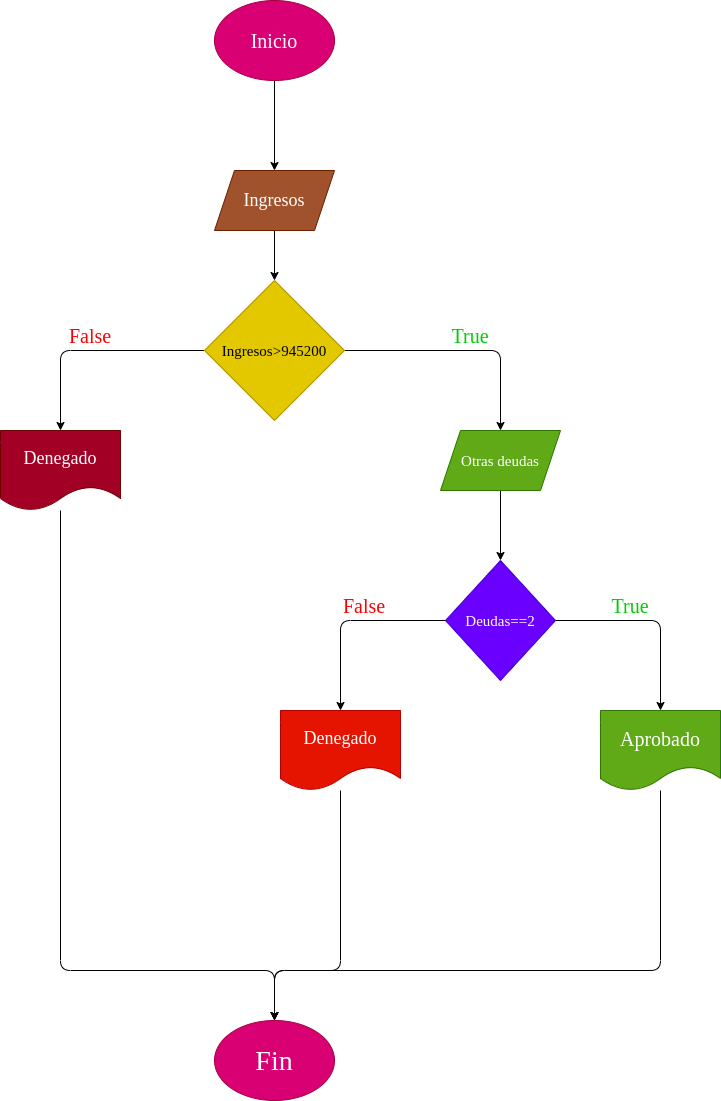

The diagram above was exported from draw.io. Its source (the exported page's mxGraphModel, read from the mxfile embedded in the PNG):
<mxGraphModel dx="650" dy="409" grid="1" gridSize="10" guides="1" tooltips="1" connect="1" arrows="1" fold="1" page="1" pageScale="1" pageWidth="827" pageHeight="1169" math="0" shadow="0">
  <root>
    <mxCell id="0" />
    <mxCell id="1" parent="0" />
    <mxCell id="4" value="" style="edgeStyle=none;html=1;" parent="1" source="2" target="3" edge="1">
      <mxGeometry relative="1" as="geometry" />
    </mxCell>
    <mxCell id="2" value="Inicio" style="ellipse;whiteSpace=wrap;html=1;fillColor=#d80073;strokeColor=#A50040;fontColor=#ffffff;fontFamily=Comic Sans MS;fontSize=20;" parent="1" vertex="1">
      <mxGeometry x="354" y="10" width="120" height="80" as="geometry" />
    </mxCell>
    <mxCell id="6" value="" style="edgeStyle=none;html=1;" parent="1" source="3" target="5" edge="1">
      <mxGeometry relative="1" as="geometry" />
    </mxCell>
    <mxCell id="3" value="Ingresos" style="shape=parallelogram;perimeter=parallelogramPerimeter;whiteSpace=wrap;html=1;fixedSize=1;fillColor=#a0522d;fontColor=#ffffff;strokeColor=#6D1F00;fontFamily=Comic Sans MS;fontSize=18;" parent="1" vertex="1">
      <mxGeometry x="354" y="180" width="120" height="60" as="geometry" />
    </mxCell>
    <mxCell id="9" value="" style="edgeStyle=none;html=1;" parent="1" source="5" target="8" edge="1">
      <mxGeometry relative="1" as="geometry">
        <Array as="points">
          <mxPoint x="200" y="360" />
        </Array>
      </mxGeometry>
    </mxCell>
    <mxCell id="11" value="" style="edgeStyle=none;html=1;" parent="1" source="5" target="10" edge="1">
      <mxGeometry relative="1" as="geometry">
        <Array as="points">
          <mxPoint x="640" y="360" />
        </Array>
      </mxGeometry>
    </mxCell>
    <mxCell id="5" value="Ingresos&amp;gt;945200" style="rhombus;whiteSpace=wrap;html=1;fillColor=#e3c800;fontColor=#000000;strokeColor=#B09500;fontSize=15;fontFamily=Comic Sans MS;" parent="1" vertex="1">
      <mxGeometry x="344" y="290" width="140" height="140" as="geometry" />
    </mxCell>
    <mxCell id="23" style="edgeStyle=none;html=1;entryX=0.5;entryY=0;entryDx=0;entryDy=0;fontFamily=Comic Sans MS;fontSize=20;" parent="1" source="8" target="18" edge="1">
      <mxGeometry relative="1" as="geometry">
        <Array as="points">
          <mxPoint x="200" y="980" />
          <mxPoint x="414" y="980" />
        </Array>
      </mxGeometry>
    </mxCell>
    <mxCell id="8" value="Denegado" style="shape=document;whiteSpace=wrap;html=1;boundedLbl=1;fillColor=#a20025;fontColor=#ffffff;strokeColor=#6F0000;fontSize=18;fontFamily=Comic Sans MS;" parent="1" vertex="1">
      <mxGeometry x="140" y="440" width="120" height="80" as="geometry" />
    </mxCell>
    <mxCell id="13" value="" style="edgeStyle=none;html=1;" parent="1" source="10" target="12" edge="1">
      <mxGeometry relative="1" as="geometry" />
    </mxCell>
    <mxCell id="10" value="Otras deudas" style="shape=parallelogram;perimeter=parallelogramPerimeter;whiteSpace=wrap;html=1;fixedSize=1;fillColor=#60a917;fontColor=#ffffff;strokeColor=#2D7600;fontSize=15;fontFamily=Comic Sans MS;" parent="1" vertex="1">
      <mxGeometry x="580" y="440" width="120" height="60" as="geometry" />
    </mxCell>
    <mxCell id="15" value="" style="edgeStyle=none;html=1;" parent="1" source="12" target="14" edge="1">
      <mxGeometry relative="1" as="geometry">
        <Array as="points">
          <mxPoint x="480" y="630" />
        </Array>
      </mxGeometry>
    </mxCell>
    <mxCell id="17" value="" style="edgeStyle=none;html=1;" parent="1" source="12" target="16" edge="1">
      <mxGeometry relative="1" as="geometry">
        <Array as="points">
          <mxPoint x="800" y="630" />
        </Array>
      </mxGeometry>
    </mxCell>
    <mxCell id="12" value="Deudas==2" style="rhombus;whiteSpace=wrap;html=1;fillColor=#6a00ff;fontColor=#ffffff;strokeColor=#3700CC;fontFamily=Comic Sans MS;fontSize=15;" parent="1" vertex="1">
      <mxGeometry x="585" y="570" width="110" height="120" as="geometry" />
    </mxCell>
    <mxCell id="21" style="edgeStyle=none;html=1;fontFamily=Comic Sans MS;fontSize=20;" parent="1" source="14" target="18" edge="1">
      <mxGeometry relative="1" as="geometry">
        <Array as="points">
          <mxPoint x="480" y="980" />
          <mxPoint x="414" y="980" />
        </Array>
      </mxGeometry>
    </mxCell>
    <mxCell id="14" value="Denegado" style="shape=document;whiteSpace=wrap;html=1;boundedLbl=1;fillColor=#e51400;fontColor=#ffffff;strokeColor=#B20000;fontFamily=Comic Sans MS;fontSize=18;" parent="1" vertex="1">
      <mxGeometry x="420" y="720" width="120" height="80" as="geometry" />
    </mxCell>
    <mxCell id="22" style="edgeStyle=none;html=1;entryX=0.5;entryY=0;entryDx=0;entryDy=0;fontFamily=Comic Sans MS;fontSize=20;" parent="1" source="16" target="18" edge="1">
      <mxGeometry relative="1" as="geometry">
        <Array as="points">
          <mxPoint x="800" y="980" />
          <mxPoint x="414" y="980" />
        </Array>
      </mxGeometry>
    </mxCell>
    <mxCell id="16" value="Aprobado" style="shape=document;whiteSpace=wrap;html=1;boundedLbl=1;fillColor=#60a917;fontColor=#ffffff;strokeColor=#2D7600;fontSize=20;fontFamily=Comic Sans MS;" parent="1" vertex="1">
      <mxGeometry x="740" y="720" width="120" height="80" as="geometry" />
    </mxCell>
    <mxCell id="18" value="Fin" style="ellipse;whiteSpace=wrap;html=1;fillColor=#d80073;fontColor=#ffffff;strokeColor=#A50040;fontSize=28;fontFamily=Comic Sans MS;" parent="1" vertex="1">
      <mxGeometry x="354" y="1030" width="120" height="80" as="geometry" />
    </mxCell>
    <mxCell id="25" value="False" style="text;html=1;strokeColor=none;fillColor=none;align=center;verticalAlign=middle;whiteSpace=wrap;rounded=0;fontFamily=Comic Sans MS;fontSize=20;fontColor=#FF0000;" parent="1" vertex="1">
      <mxGeometry x="200" y="330" width="60" height="30" as="geometry" />
    </mxCell>
    <mxCell id="26" value="False" style="text;html=1;strokeColor=none;fillColor=none;align=center;verticalAlign=middle;whiteSpace=wrap;rounded=0;fontFamily=Comic Sans MS;fontSize=20;fontColor=#FF0000;" parent="1" vertex="1">
      <mxGeometry x="474" y="600" width="60" height="30" as="geometry" />
    </mxCell>
    <mxCell id="28" value="True" style="text;html=1;strokeColor=none;fillColor=none;align=center;verticalAlign=middle;whiteSpace=wrap;rounded=0;fontFamily=Comic Sans MS;fontSize=20;fontColor=#00CC00;" parent="1" vertex="1">
      <mxGeometry x="580" y="330" width="60" height="30" as="geometry" />
    </mxCell>
    <mxCell id="29" value="True" style="text;html=1;strokeColor=none;fillColor=none;align=center;verticalAlign=middle;whiteSpace=wrap;rounded=0;fontFamily=Comic Sans MS;fontSize=20;fontColor=#00CC00;" parent="1" vertex="1">
      <mxGeometry x="740" y="600" width="60" height="30" as="geometry" />
    </mxCell>
  </root>
</mxGraphModel>